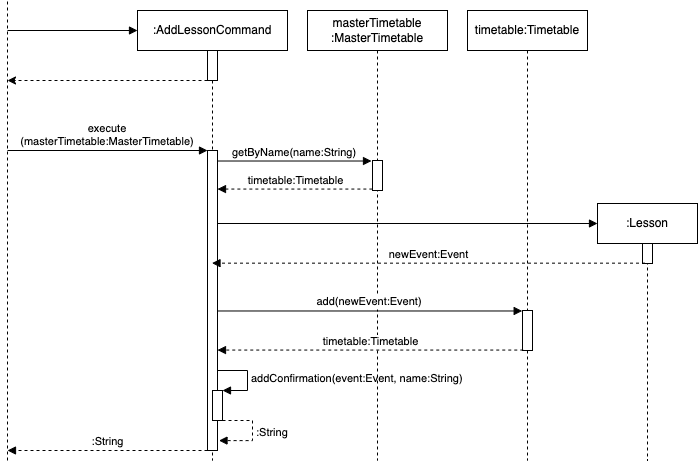

The diagram above was exported from draw.io. Its source (the exported page's mxGraphModel, read from the mxfile embedded in the PNG):
<mxGraphModel dx="1426" dy="826" grid="1" gridSize="10" guides="1" tooltips="1" connect="1" arrows="1" fold="1" page="1" pageScale="1" pageWidth="850" pageHeight="1100" math="0" shadow="0">
  <root>
    <mxCell id="0" />
    <mxCell id="1" parent="0" />
    <mxCell id="Nzr_xSIBEbvbkWuZ4qFt-1" value="" style="endArrow=none;dashed=1;html=1;rounded=0;" parent="1" edge="1">
      <mxGeometry width="50" height="50" relative="1" as="geometry">
        <mxPoint x="60" y="500" as="sourcePoint" />
        <mxPoint x="60" y="40" as="targetPoint" />
      </mxGeometry>
    </mxCell>
    <mxCell id="Nzr_xSIBEbvbkWuZ4qFt-2" value=":AddLessonCommand" style="shape=umlLifeline;perimeter=lifelinePerimeter;whiteSpace=wrap;html=1;container=1;collapsible=0;recursiveResize=0;outlineConnect=0;" parent="1" vertex="1">
      <mxGeometry x="190" y="50" width="150" height="450" as="geometry" />
    </mxCell>
    <mxCell id="Nzr_xSIBEbvbkWuZ4qFt-11" value="" style="html=1;points=[];perimeter=orthogonalPerimeter;" parent="Nzr_xSIBEbvbkWuZ4qFt-2" vertex="1">
      <mxGeometry x="70" y="40" width="10" height="30" as="geometry" />
    </mxCell>
    <mxCell id="Nzr_xSIBEbvbkWuZ4qFt-12" value="" style="html=1;points=[];perimeter=orthogonalPerimeter;" parent="Nzr_xSIBEbvbkWuZ4qFt-2" vertex="1">
      <mxGeometry x="70" y="140" width="10" height="300" as="geometry" />
    </mxCell>
    <mxCell id="Nzr_xSIBEbvbkWuZ4qFt-31" value="" style="verticalAlign=bottom;endArrow=block;shadow=0;strokeWidth=1;exitX=1.008;exitY=0.07;exitDx=0;exitDy=0;exitPerimeter=0;" parent="Nzr_xSIBEbvbkWuZ4qFt-2" edge="1">
      <mxGeometry relative="1" as="geometry">
        <mxPoint x="79.99999999999994" y="213" as="sourcePoint" />
        <mxPoint x="460" y="213" as="targetPoint" />
      </mxGeometry>
    </mxCell>
    <mxCell id="Nzr_xSIBEbvbkWuZ4qFt-35" value="" style="html=1;points=[];perimeter=orthogonalPerimeter;" parent="Nzr_xSIBEbvbkWuZ4qFt-2" vertex="1">
      <mxGeometry x="75" y="380" width="10" height="30" as="geometry" />
    </mxCell>
    <mxCell id="Nzr_xSIBEbvbkWuZ4qFt-36" value="addConfirmation(event:Event, name:String)" style="edgeStyle=orthogonalEdgeStyle;html=1;align=left;spacingLeft=2;endArrow=block;rounded=0;entryX=1;entryY=0;endSize=6;" parent="Nzr_xSIBEbvbkWuZ4qFt-2" target="Nzr_xSIBEbvbkWuZ4qFt-35" edge="1">
      <mxGeometry relative="1" as="geometry">
        <mxPoint x="80" y="360" as="sourcePoint" />
        <Array as="points">
          <mxPoint x="110" y="360" />
        </Array>
      </mxGeometry>
    </mxCell>
    <mxCell id="Nzr_xSIBEbvbkWuZ4qFt-37" value=":String" style="edgeStyle=orthogonalEdgeStyle;html=1;align=left;spacingLeft=2;endArrow=block;rounded=0;entryX=1.15;entryY=0.967;endSize=6;entryDx=0;entryDy=0;entryPerimeter=0;dashed=1;" parent="Nzr_xSIBEbvbkWuZ4qFt-2" target="Nzr_xSIBEbvbkWuZ4qFt-12" edge="1">
      <mxGeometry relative="1" as="geometry">
        <mxPoint x="85" y="410" as="sourcePoint" />
        <Array as="points">
          <mxPoint x="115" y="410" />
          <mxPoint x="115" y="430" />
        </Array>
        <mxPoint x="90" y="430" as="targetPoint" />
      </mxGeometry>
    </mxCell>
    <mxCell id="Nzr_xSIBEbvbkWuZ4qFt-6" value="" style="endArrow=classic;dashed=1;endFill=1;endSize=6;html=1;rounded=0;" parent="1" source="Nzr_xSIBEbvbkWuZ4qFt-11" edge="1">
      <mxGeometry width="160" relative="1" as="geometry">
        <mxPoint x="295" y="140" as="sourcePoint" />
        <mxPoint x="60" y="120" as="targetPoint" />
      </mxGeometry>
    </mxCell>
    <mxCell id="Nzr_xSIBEbvbkWuZ4qFt-10" value="" style="endArrow=block;endFill=1;endSize=6;html=1;rounded=0;" parent="1" edge="1">
      <mxGeometry width="160" relative="1" as="geometry">
        <mxPoint x="60" y="70" as="sourcePoint" />
        <mxPoint x="190" y="70" as="targetPoint" />
      </mxGeometry>
    </mxCell>
    <mxCell id="Nzr_xSIBEbvbkWuZ4qFt-13" value="execute&#10;(masterTimetable:MasterTimetable)" style="verticalAlign=bottom;endArrow=block;shadow=0;strokeWidth=1;" parent="1" target="Nzr_xSIBEbvbkWuZ4qFt-12" edge="1">
      <mxGeometry relative="1" as="geometry">
        <mxPoint x="60" y="190" as="sourcePoint" />
        <mxPoint x="294.5" y="190.0000000000001" as="targetPoint" />
      </mxGeometry>
    </mxCell>
    <mxCell id="Nzr_xSIBEbvbkWuZ4qFt-19" value="masterTimetable&lt;br&gt;:MasterTimetable" style="shape=umlLifeline;perimeter=lifelinePerimeter;whiteSpace=wrap;html=1;container=1;collapsible=0;recursiveResize=0;outlineConnect=0;" parent="1" vertex="1">
      <mxGeometry x="360" y="50" width="140" height="450" as="geometry" />
    </mxCell>
    <mxCell id="Nzr_xSIBEbvbkWuZ4qFt-21" value="" style="html=1;points=[];perimeter=orthogonalPerimeter;" parent="Nzr_xSIBEbvbkWuZ4qFt-19" vertex="1">
      <mxGeometry x="65" y="150" width="10" height="30" as="geometry" />
    </mxCell>
    <mxCell id="Nzr_xSIBEbvbkWuZ4qFt-22" value="timetable:Timetable" style="html=1;verticalAlign=bottom;endArrow=block;dashed=1;endSize=6;rounded=0;endFill=1;exitX=-0.014;exitY=0.952;exitDx=0;exitDy=0;exitPerimeter=0;" parent="1" source="Nzr_xSIBEbvbkWuZ4qFt-21" target="Nzr_xSIBEbvbkWuZ4qFt-12" edge="1">
      <mxGeometry relative="1" as="geometry">
        <mxPoint x="380" y="240" as="sourcePoint" />
        <mxPoint x="300" y="240" as="targetPoint" />
      </mxGeometry>
    </mxCell>
    <mxCell id="Nzr_xSIBEbvbkWuZ4qFt-20" value="getByName(name:String)" style="verticalAlign=bottom;endArrow=block;shadow=0;strokeWidth=1;entryX=-0.1;entryY=0.017;entryDx=0;entryDy=0;entryPerimeter=0;" parent="1" source="Nzr_xSIBEbvbkWuZ4qFt-12" target="Nzr_xSIBEbvbkWuZ4qFt-21" edge="1">
      <mxGeometry relative="1" as="geometry">
        <mxPoint x="270" y="199.71000000000015" as="sourcePoint" />
        <mxPoint x="530" y="199.71000000000015" as="targetPoint" />
      </mxGeometry>
    </mxCell>
    <mxCell id="Nzr_xSIBEbvbkWuZ4qFt-25" value="timetable:Timetable" style="shape=umlLifeline;perimeter=lifelinePerimeter;whiteSpace=wrap;html=1;container=1;collapsible=0;recursiveResize=0;outlineConnect=0;" parent="1" vertex="1">
      <mxGeometry x="520" y="50" width="120" height="450" as="geometry" />
    </mxCell>
    <mxCell id="Nzr_xSIBEbvbkWuZ4qFt-26" value="" style="html=1;points=[];perimeter=orthogonalPerimeter;" parent="Nzr_xSIBEbvbkWuZ4qFt-25" vertex="1">
      <mxGeometry x="55" y="300" width="10" height="40" as="geometry" />
    </mxCell>
    <mxCell id="Nzr_xSIBEbvbkWuZ4qFt-27" value="timetable:Timetable" style="html=1;verticalAlign=bottom;endArrow=block;dashed=1;endSize=6;rounded=0;endFill=1;exitX=0.076;exitY=0.989;exitDx=0;exitDy=0;exitPerimeter=0;" parent="1" source="Nzr_xSIBEbvbkWuZ4qFt-26" target="Nzr_xSIBEbvbkWuZ4qFt-12" edge="1">
      <mxGeometry relative="1" as="geometry">
        <mxPoint x="454.8599999999999" y="300" as="sourcePoint" />
        <mxPoint x="270" y="300" as="targetPoint" />
      </mxGeometry>
    </mxCell>
    <mxCell id="Nzr_xSIBEbvbkWuZ4qFt-29" value="add(newEvent:Event)" style="verticalAlign=bottom;endArrow=block;shadow=0;strokeWidth=1;entryX=-0.032;entryY=0.012;entryDx=0;entryDy=0;entryPerimeter=0;" parent="1" source="Nzr_xSIBEbvbkWuZ4qFt-12" target="Nzr_xSIBEbvbkWuZ4qFt-26" edge="1">
      <mxGeometry relative="1" as="geometry">
        <mxPoint x="280.0799999999999" y="210.5" as="sourcePoint" />
        <mxPoint x="465" y="210.5" as="targetPoint" />
      </mxGeometry>
    </mxCell>
    <mxCell id="Nzr_xSIBEbvbkWuZ4qFt-30" value=":Lesson" style="shape=umlLifeline;perimeter=lifelinePerimeter;whiteSpace=wrap;html=1;container=1;collapsible=0;recursiveResize=0;outlineConnect=0;" parent="1" vertex="1">
      <mxGeometry x="650" y="243" width="100" height="257" as="geometry" />
    </mxCell>
    <mxCell id="Nzr_xSIBEbvbkWuZ4qFt-32" value="" style="html=1;points=[];perimeter=orthogonalPerimeter;" parent="Nzr_xSIBEbvbkWuZ4qFt-30" vertex="1">
      <mxGeometry x="45" y="40" width="10" height="20" as="geometry" />
    </mxCell>
    <mxCell id="Nzr_xSIBEbvbkWuZ4qFt-33" value="newEvent:Event" style="html=1;verticalAlign=bottom;endArrow=block;dashed=1;endSize=6;rounded=0;endFill=1;exitX=0.25;exitY=0.983;exitDx=0;exitDy=0;exitPerimeter=0;" parent="1" source="Nzr_xSIBEbvbkWuZ4qFt-32" target="Nzr_xSIBEbvbkWuZ4qFt-2" edge="1">
      <mxGeometry relative="1" as="geometry">
        <mxPoint x="585.76" y="399.55999999999995" as="sourcePoint" />
        <mxPoint x="280" y="399.55999999999995" as="targetPoint" />
      </mxGeometry>
    </mxCell>
    <mxCell id="Nzr_xSIBEbvbkWuZ4qFt-38" value=":String" style="html=1;verticalAlign=bottom;endArrow=block;dashed=1;endSize=6;rounded=0;endFill=1;" parent="1" source="Nzr_xSIBEbvbkWuZ4qFt-12" edge="1">
      <mxGeometry relative="1" as="geometry">
        <mxPoint x="264.8599999999999" y="490" as="sourcePoint" />
        <mxPoint x="60" y="490" as="targetPoint" />
      </mxGeometry>
    </mxCell>
  </root>
</mxGraphModel>